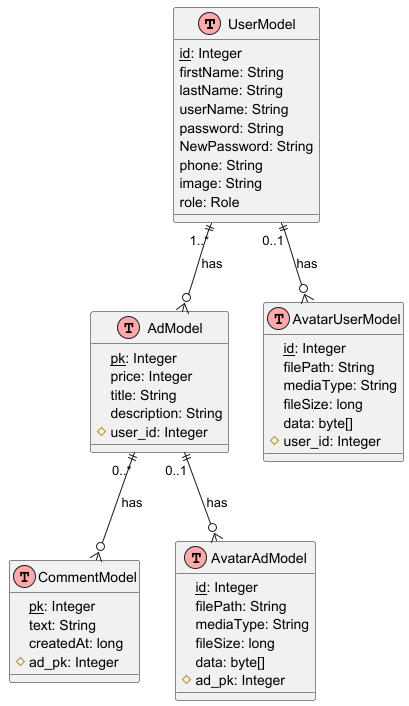

The diagram above was rendered by PlantUML. Its source (embedded in the PNG):
@startuml ER Diagram

' Enable database notation
!define table(x) class x << (T,#FFAAAA) >>
!define primary_key(x) <u>x</u>
!define foreign_key(x) #x

' Entities
table(UserModel) {
    primary_key(id): Integer
    firstName: String
    lastName: String
    userName: String
    password: String
    NewPassword: String
    phone: String
    image: String
    role: Role
}

table(AdModel) {
    primary_key(pk): Integer
    price: Integer
    title: String
    description: String
    foreign_key(user_id): Integer
}

table(CommentModel) {
    primary_key(pk): Integer
    text: String
    createdAt: long
    foreign_key(ad_pk): Integer
}

table(AvatarUserModel) {
    primary_key(id): Integer
    filePath: String
    mediaType: String
    fileSize: long
    data: byte[]
    foreign_key(user_id): Integer
}

table(AvatarAdModel) {
    primary_key(id): Integer
    filePath: String
    mediaType: String
    fileSize: long
    data: byte[]
    foreign_key(ad_pk): Integer
}

' Relationships
UserModel ||--o{ AdModel : "1..*" has
AdModel ||--o{ CommentModel : "0..*" has
UserModel ||--o{ AvatarUserModel : "0..1" has
AdModel ||--o{ AvatarAdModel : "0..1" has

@enduml